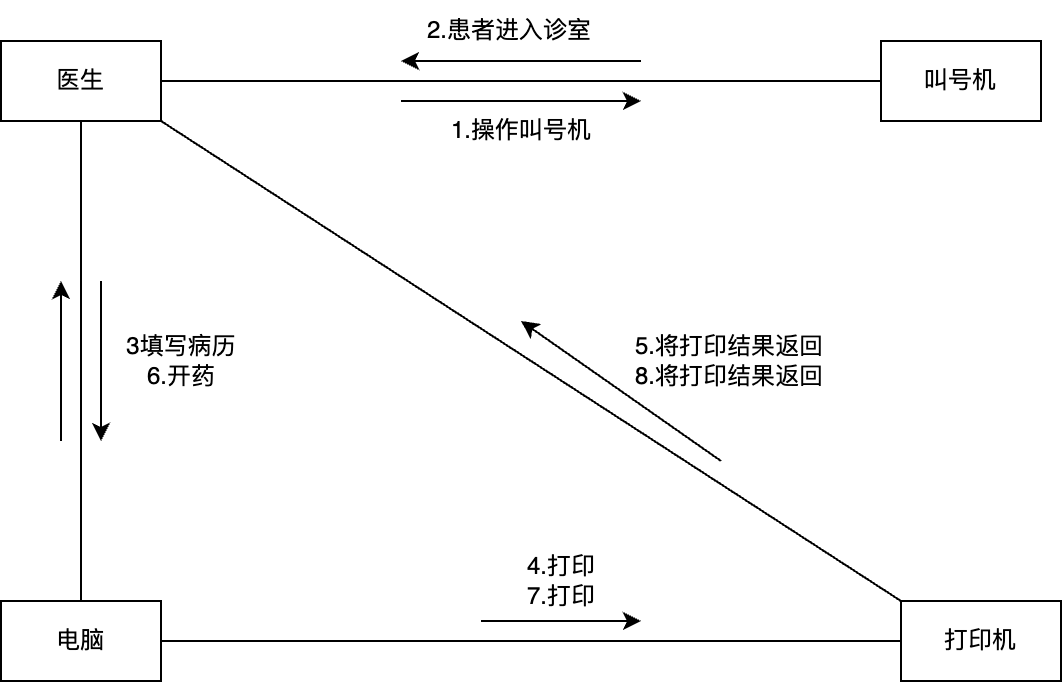

The diagram above was exported from draw.io. Its source (the exported page's mxGraphModel, read from the mxfile embedded in the PNG):
<mxGraphModel dx="1018" dy="777" grid="1" gridSize="10" guides="1" tooltips="1" connect="1" arrows="1" fold="1" page="1" pageScale="1" pageWidth="827" pageHeight="1169" math="0" shadow="0">
  <root>
    <mxCell id="0" />
    <mxCell id="1" parent="0" />
    <mxCell id="4Fun23q1KhCnbSKPTffe-5" style="edgeStyle=orthogonalEdgeStyle;rounded=0;orthogonalLoop=1;jettySize=auto;html=1;exitX=1;exitY=0.5;exitDx=0;exitDy=0;endArrow=none;startFill=0;" edge="1" parent="1" source="4Fun23q1KhCnbSKPTffe-1" target="4Fun23q1KhCnbSKPTffe-2">
      <mxGeometry relative="1" as="geometry" />
    </mxCell>
    <mxCell id="4Fun23q1KhCnbSKPTffe-12" style="edgeStyle=orthogonalEdgeStyle;rounded=0;orthogonalLoop=1;jettySize=auto;html=1;exitX=0.5;exitY=1;exitDx=0;exitDy=0;entryX=0.5;entryY=0;entryDx=0;entryDy=0;endArrow=none;startFill=0;" edge="1" parent="1" source="4Fun23q1KhCnbSKPTffe-1" target="4Fun23q1KhCnbSKPTffe-3">
      <mxGeometry relative="1" as="geometry" />
    </mxCell>
    <mxCell id="4Fun23q1KhCnbSKPTffe-1" value="医生" style="rounded=0;whiteSpace=wrap;html=1;" vertex="1" parent="1">
      <mxGeometry x="120" y="80" width="80" height="40" as="geometry" />
    </mxCell>
    <mxCell id="4Fun23q1KhCnbSKPTffe-2" value="叫号机" style="rounded=0;whiteSpace=wrap;html=1;" vertex="1" parent="1">
      <mxGeometry x="560" y="80" width="80" height="40" as="geometry" />
    </mxCell>
    <mxCell id="4Fun23q1KhCnbSKPTffe-16" style="edgeStyle=orthogonalEdgeStyle;rounded=0;orthogonalLoop=1;jettySize=auto;html=1;exitX=1;exitY=0.5;exitDx=0;exitDy=0;entryX=0;entryY=0.5;entryDx=0;entryDy=0;endArrow=none;startFill=0;" edge="1" parent="1" source="4Fun23q1KhCnbSKPTffe-3" target="4Fun23q1KhCnbSKPTffe-4">
      <mxGeometry relative="1" as="geometry" />
    </mxCell>
    <mxCell id="4Fun23q1KhCnbSKPTffe-3" value="电脑" style="rounded=0;whiteSpace=wrap;html=1;" vertex="1" parent="1">
      <mxGeometry x="120" y="360" width="80" height="40" as="geometry" />
    </mxCell>
    <mxCell id="4Fun23q1KhCnbSKPTffe-19" style="rounded=0;orthogonalLoop=1;jettySize=auto;html=1;exitX=0;exitY=0;exitDx=0;exitDy=0;entryX=1;entryY=1;entryDx=0;entryDy=0;endArrow=none;startFill=0;" edge="1" parent="1" source="4Fun23q1KhCnbSKPTffe-4" target="4Fun23q1KhCnbSKPTffe-1">
      <mxGeometry relative="1" as="geometry" />
    </mxCell>
    <mxCell id="4Fun23q1KhCnbSKPTffe-4" value="打印机" style="rounded=0;whiteSpace=wrap;html=1;" vertex="1" parent="1">
      <mxGeometry x="570" y="360" width="80" height="40" as="geometry" />
    </mxCell>
    <mxCell id="4Fun23q1KhCnbSKPTffe-6" value="" style="endArrow=classic;html=1;rounded=0;" edge="1" parent="1">
      <mxGeometry width="50" height="50" relative="1" as="geometry">
        <mxPoint x="440" y="90" as="sourcePoint" />
        <mxPoint x="320" y="90" as="targetPoint" />
      </mxGeometry>
    </mxCell>
    <mxCell id="4Fun23q1KhCnbSKPTffe-7" value="" style="endArrow=classic;html=1;rounded=0;" edge="1" parent="1">
      <mxGeometry width="50" height="50" relative="1" as="geometry">
        <mxPoint x="320" y="110" as="sourcePoint" />
        <mxPoint x="440" y="110" as="targetPoint" />
      </mxGeometry>
    </mxCell>
    <mxCell id="4Fun23q1KhCnbSKPTffe-8" value="1.操作叫号机" style="text;html=1;align=center;verticalAlign=middle;resizable=0;points=[];autosize=1;strokeColor=none;fillColor=none;" vertex="1" parent="1">
      <mxGeometry x="335" y="110" width="90" height="30" as="geometry" />
    </mxCell>
    <mxCell id="4Fun23q1KhCnbSKPTffe-10" value="2.患者进入诊室" style="text;html=1;align=center;verticalAlign=middle;resizable=0;points=[];autosize=1;strokeColor=none;fillColor=none;" vertex="1" parent="1">
      <mxGeometry x="319" y="60" width="110" height="30" as="geometry" />
    </mxCell>
    <mxCell id="4Fun23q1KhCnbSKPTffe-13" value="" style="endArrow=classic;html=1;rounded=0;" edge="1" parent="1">
      <mxGeometry width="50" height="50" relative="1" as="geometry">
        <mxPoint x="170" y="200" as="sourcePoint" />
        <mxPoint x="170" y="280" as="targetPoint" />
      </mxGeometry>
    </mxCell>
    <mxCell id="4Fun23q1KhCnbSKPTffe-14" value="" style="endArrow=classic;html=1;rounded=0;" edge="1" parent="1">
      <mxGeometry width="50" height="50" relative="1" as="geometry">
        <mxPoint x="150" y="280" as="sourcePoint" />
        <mxPoint x="150" y="200" as="targetPoint" />
      </mxGeometry>
    </mxCell>
    <mxCell id="4Fun23q1KhCnbSKPTffe-15" value="3填写病历&lt;div&gt;6.开药&lt;/div&gt;" style="text;html=1;align=center;verticalAlign=middle;resizable=0;points=[];autosize=1;strokeColor=none;fillColor=none;" vertex="1" parent="1">
      <mxGeometry x="170" y="220" width="80" height="40" as="geometry" />
    </mxCell>
    <mxCell id="4Fun23q1KhCnbSKPTffe-17" value="" style="endArrow=classic;html=1;rounded=0;" edge="1" parent="1">
      <mxGeometry width="50" height="50" relative="1" as="geometry">
        <mxPoint x="360" y="370" as="sourcePoint" />
        <mxPoint x="440" y="370" as="targetPoint" />
      </mxGeometry>
    </mxCell>
    <mxCell id="4Fun23q1KhCnbSKPTffe-18" value="4.打印&lt;div&gt;7.打印&lt;/div&gt;" style="text;html=1;align=center;verticalAlign=middle;resizable=0;points=[];autosize=1;strokeColor=none;fillColor=none;" vertex="1" parent="1">
      <mxGeometry x="370" y="330" width="60" height="40" as="geometry" />
    </mxCell>
    <mxCell id="4Fun23q1KhCnbSKPTffe-20" value="" style="endArrow=classic;html=1;rounded=0;" edge="1" parent="1">
      <mxGeometry width="50" height="50" relative="1" as="geometry">
        <mxPoint x="480" y="290" as="sourcePoint" />
        <mxPoint x="380" y="220" as="targetPoint" />
      </mxGeometry>
    </mxCell>
    <mxCell id="4Fun23q1KhCnbSKPTffe-21" value="5.将打印结果返回&lt;div&gt;8.将打印结果返回&lt;/div&gt;" style="text;html=1;align=center;verticalAlign=middle;resizable=0;points=[];autosize=1;strokeColor=none;fillColor=none;" vertex="1" parent="1">
      <mxGeometry x="424" y="220" width="120" height="40" as="geometry" />
    </mxCell>
  </root>
</mxGraphModel>